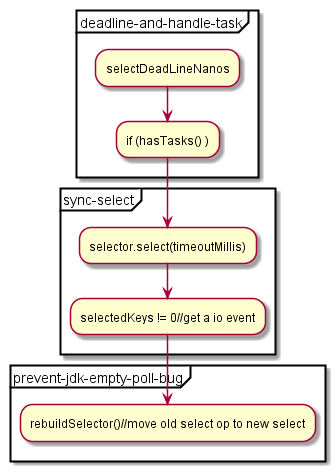

The diagram above was rendered by PlantUML. Its source (embedded in the PNG):
@startuml
partition deadline-and-handle-task {
:selectDeadLineNanos;
:if (hasTasks() );
}
partition sync-select {
:selector.select(timeoutMillis);
:selectedKeys != 0//get a io event;
}
partition prevent-jdk-empty-poll-bug {
:rebuildSelector()//move old select op to new select;
}

@enduml